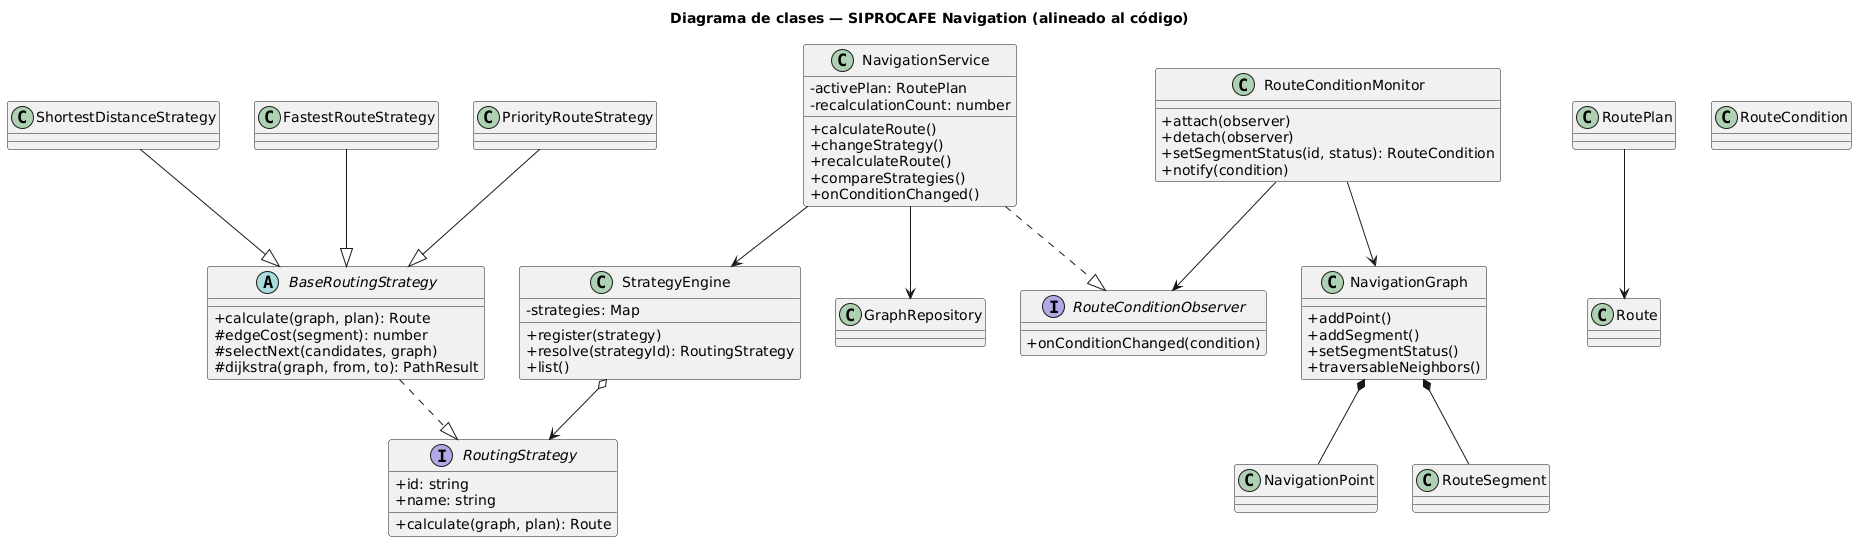

The diagram above was rendered by PlantUML. Its source (embedded in the PNG):
@startuml SIPROCAFE-NAV-Classes
title Diagrama de clases — SIPROCAFE Navigation (alineado al código)

skinparam classAttributeIconSize 0

interface RoutingStrategy {
  + id: string
  + name: string
  + calculate(graph, plan): Route
}

abstract class BaseRoutingStrategy {
  + calculate(graph, plan): Route
  # edgeCost(segment): number
  # selectNext(candidates, graph)
  # dijkstra(graph, from, to): PathResult
}

class ShortestDistanceStrategy
class FastestRouteStrategy
class PriorityRouteStrategy

BaseRoutingStrategy ..|> RoutingStrategy
ShortestDistanceStrategy --|> BaseRoutingStrategy
FastestRouteStrategy --|> BaseRoutingStrategy
PriorityRouteStrategy --|> BaseRoutingStrategy

class StrategyEngine {
  - strategies: Map
  + register(strategy)
  + resolve(strategyId): RoutingStrategy
  + list()
}
StrategyEngine o--> RoutingStrategy

class NavigationService {
  - activePlan: RoutePlan
  - recalculationCount: number
  + calculateRoute()
  + changeStrategy()
  + recalculateRoute()
  + compareStrategies()
  + onConditionChanged()
}
NavigationService --> StrategyEngine
NavigationService ..|> RouteConditionObserver

interface RouteConditionObserver {
  + onConditionChanged(condition)
}

class RouteConditionMonitor {
  + attach(observer)
  + detach(observer)
  + setSegmentStatus(id, status): RouteCondition
  + notify(condition)
}
RouteConditionMonitor --> RouteConditionObserver

class NavigationGraph {
  + addPoint()
  + addSegment()
  + setSegmentStatus()
  + traversableNeighbors()
}
class NavigationPoint
class RouteSegment
class Route
class RoutePlan
class RouteCondition
class GraphRepository

NavigationGraph *-- NavigationPoint
NavigationGraph *-- RouteSegment
RoutePlan --> Route
NavigationService --> GraphRepository
RouteConditionMonitor --> NavigationGraph

@enduml